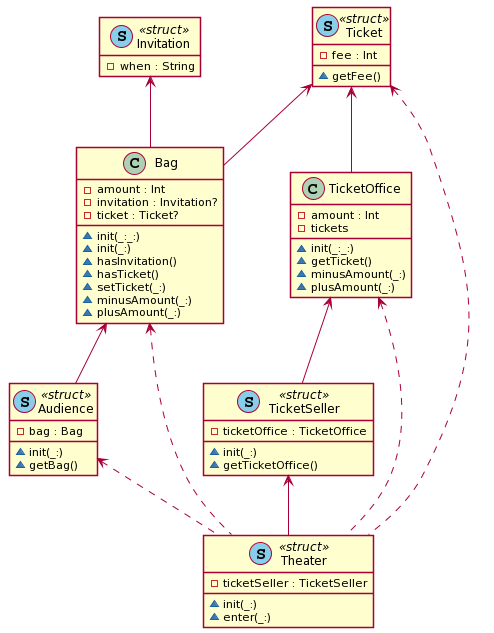

The diagram above was rendered by PlantUML. Its source (embedded in the PNG):
@startuml

' STYLE START
hide empty members
skinparam shadowing false
' STYLE END


class "Invitation" as Invitation << (S, SkyBlue) struct >> { 
  -when : String 
}
class "Ticket" as Ticket << (S, SkyBlue) struct >> { 
  -fee : Int
  ~getFee() 
}
class "Bag" as Bag { 
  -amount : Int
  -invitation : Invitation?
  -ticket : Ticket?
  ~init(_:_:)
  ~init(_:)
  ~hasInvitation()
  ~hasTicket()
  ~setTicket(_:)
  ~minusAmount(_:)
  ~plusAmount(_:) 
}
class "Audience" as Audience << (S, SkyBlue) struct >> { 
  -bag : Bag
  ~init(_:)
  ~getBag() 
}
class "TicketOffice" as TicketOffice { 
  -amount : Int
  -tickets
  ~init(_:_:)
  ~getTicket()
  ~minusAmount(_:)
  ~plusAmount(_:) 
}
class "TicketSeller" as TicketSeller << (S, SkyBlue) struct >> { 
  -ticketOffice : TicketOffice
  ~init(_:)
  ~getTicketOffice() 
}
class "Theater" as Theater << (S, SkyBlue) struct >> { 
  -ticketSeller : TicketSeller
  ~init(_:)
  ~enter(_:) 
}

Invitation <-- Bag
Ticket <-- Bag

Bag <-- Audience

Ticket <-- TicketOffice

TicketOffice <-- TicketSeller

TicketSeller <-- Theater
Audience <.. Theater
Bag <.. Theater
TicketOffice <.. Theater
Ticket <.. Theater
@enduml